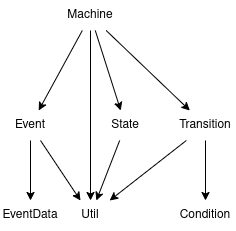

The diagram above was exported from draw.io. Its source (the exported page's mxGraphModel, read from the mxfile embedded in the PNG):
<mxGraphModel dx="808" dy="1116" grid="1" gridSize="10" guides="1" tooltips="1" connect="1" arrows="1" fold="1" page="1" pageScale="1" pageWidth="850" pageHeight="1100" math="0" shadow="0">
  <root>
    <mxCell id="0" />
    <mxCell id="1" parent="0" />
    <mxCell id="GH1W9367CGl6eORhWraR-12" style="edgeStyle=none;rounded=0;orthogonalLoop=1;jettySize=auto;html=1;" edge="1" parent="1" source="GH1W9367CGl6eORhWraR-1" target="GH1W9367CGl6eORhWraR-8">
      <mxGeometry relative="1" as="geometry" />
    </mxCell>
    <mxCell id="GH1W9367CGl6eORhWraR-13" style="edgeStyle=none;rounded=0;orthogonalLoop=1;jettySize=auto;html=1;" edge="1" parent="1" source="GH1W9367CGl6eORhWraR-1" target="GH1W9367CGl6eORhWraR-7">
      <mxGeometry relative="1" as="geometry" />
    </mxCell>
    <mxCell id="GH1W9367CGl6eORhWraR-14" style="edgeStyle=none;rounded=0;orthogonalLoop=1;jettySize=auto;html=1;" edge="1" parent="1" source="GH1W9367CGl6eORhWraR-1" target="GH1W9367CGl6eORhWraR-5">
      <mxGeometry relative="1" as="geometry" />
    </mxCell>
    <mxCell id="GH1W9367CGl6eORhWraR-15" style="edgeStyle=none;rounded=0;orthogonalLoop=1;jettySize=auto;html=1;" edge="1" parent="1" source="GH1W9367CGl6eORhWraR-1" target="GH1W9367CGl6eORhWraR-6">
      <mxGeometry relative="1" as="geometry" />
    </mxCell>
    <mxCell id="GH1W9367CGl6eORhWraR-1" value="Machine" style="text;html=1;strokeColor=none;fillColor=none;align=center;verticalAlign=middle;whiteSpace=wrap;rounded=0;" vertex="1" parent="1">
      <mxGeometry x="395" y="210" width="60" height="30" as="geometry" />
    </mxCell>
    <mxCell id="GH1W9367CGl6eORhWraR-3" value="EventData" style="text;html=1;strokeColor=none;fillColor=none;align=center;verticalAlign=middle;whiteSpace=wrap;rounded=0;" vertex="1" parent="1">
      <mxGeometry x="335" y="410" width="60" height="30" as="geometry" />
    </mxCell>
    <mxCell id="GH1W9367CGl6eORhWraR-4" value="Condition" style="text;html=1;strokeColor=none;fillColor=none;align=center;verticalAlign=middle;whiteSpace=wrap;rounded=0;" vertex="1" parent="1">
      <mxGeometry x="510" y="410" width="60" height="30" as="geometry" />
    </mxCell>
    <mxCell id="GH1W9367CGl6eORhWraR-10" style="edgeStyle=none;rounded=0;orthogonalLoop=1;jettySize=auto;html=1;" edge="1" parent="1" source="GH1W9367CGl6eORhWraR-5" target="GH1W9367CGl6eORhWraR-4">
      <mxGeometry relative="1" as="geometry" />
    </mxCell>
    <mxCell id="GH1W9367CGl6eORhWraR-16" style="edgeStyle=none;rounded=0;orthogonalLoop=1;jettySize=auto;html=1;" edge="1" parent="1" source="GH1W9367CGl6eORhWraR-5" target="GH1W9367CGl6eORhWraR-6">
      <mxGeometry relative="1" as="geometry" />
    </mxCell>
    <mxCell id="GH1W9367CGl6eORhWraR-5" value="Transition" style="text;html=1;strokeColor=none;fillColor=none;align=center;verticalAlign=middle;whiteSpace=wrap;rounded=0;" vertex="1" parent="1">
      <mxGeometry x="510" y="320" width="60" height="30" as="geometry" />
    </mxCell>
    <mxCell id="GH1W9367CGl6eORhWraR-6" value="Util" style="text;html=1;strokeColor=none;fillColor=none;align=center;verticalAlign=middle;whiteSpace=wrap;rounded=0;" vertex="1" parent="1">
      <mxGeometry x="395" y="410" width="60" height="30" as="geometry" />
    </mxCell>
    <mxCell id="GH1W9367CGl6eORhWraR-17" style="edgeStyle=none;rounded=0;orthogonalLoop=1;jettySize=auto;html=1;" edge="1" parent="1" source="GH1W9367CGl6eORhWraR-7" target="GH1W9367CGl6eORhWraR-6">
      <mxGeometry relative="1" as="geometry" />
    </mxCell>
    <mxCell id="GH1W9367CGl6eORhWraR-7" value="State" style="text;html=1;strokeColor=none;fillColor=none;align=center;verticalAlign=middle;whiteSpace=wrap;rounded=0;" vertex="1" parent="1">
      <mxGeometry x="430" y="320" width="60" height="30" as="geometry" />
    </mxCell>
    <mxCell id="GH1W9367CGl6eORhWraR-9" style="rounded=0;orthogonalLoop=1;jettySize=auto;html=1;" edge="1" parent="1" source="GH1W9367CGl6eORhWraR-8" target="GH1W9367CGl6eORhWraR-3">
      <mxGeometry relative="1" as="geometry" />
    </mxCell>
    <mxCell id="GH1W9367CGl6eORhWraR-18" style="edgeStyle=none;rounded=0;orthogonalLoop=1;jettySize=auto;html=1;" edge="1" parent="1" source="GH1W9367CGl6eORhWraR-8" target="GH1W9367CGl6eORhWraR-6">
      <mxGeometry relative="1" as="geometry" />
    </mxCell>
    <mxCell id="GH1W9367CGl6eORhWraR-8" value="Event" style="text;html=1;strokeColor=none;fillColor=none;align=center;verticalAlign=middle;whiteSpace=wrap;rounded=0;" vertex="1" parent="1">
      <mxGeometry x="335" y="320" width="60" height="30" as="geometry" />
    </mxCell>
  </root>
</mxGraphModel>